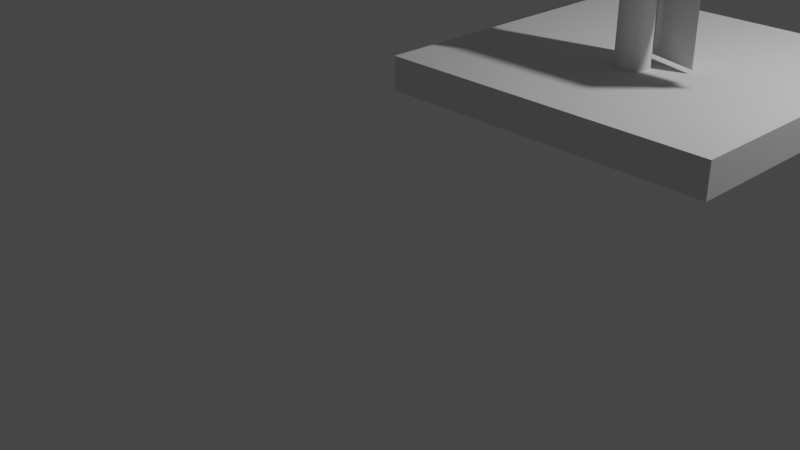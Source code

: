 # Source: fan_vertical.blend  (saved by Blender 2.93.21; exported with 4.5.12 LTS)
import bpy
from mathutils import Matrix  # noqa: F401  (used for matrix-valued properties, if any)

bpy.ops.wm.read_factory_settings(use_empty=True)
scene = bpy.context.scene
scene.name = 'Scene'

# ---- collections
col_collection = bpy.data.collections.new('Collection'); scene.collection.children.link(col_collection)

# ---- world
world_world = bpy.data.worlds.new('World'); scene.world = world_world
world_world.use_nodes = True; world_world.node_tree.nodes.clear()
_N = world_world.node_tree.nodes; _L = world_world.node_tree.links
n0 = _N.new('ShaderNodeOutputWorld'); n0.name = 'World Output'; n0.location = (300, 300)
n1 = _N.new('ShaderNodeBackground'); n1.name = 'Background'; n1.location = (10, 300)
n1.inputs[0].default_value = (0.05088, 0.05088, 0.05088, 1.0)
_L.new(n1.outputs[0], n0.inputs[0])
n0.is_active_output = True
world_world.color = (0.05088, 0.05088, 0.05088)
world_world.use_sun_shadow = False
world_world.sun_shadow_jitter_overblur = 0.0

# ---- cameras
cam_camera = bpy.data.cameras.new('Camera')
cam_camera.clip_end = 100.0
cam_camera.ortho_scale = 7.314

# ---- lights
light_light = bpy.data.lights.new('Light', 'POINT')
light_light.transmission_factor = 0.0
light_light.energy = 1000.0
light_light.shadow_soft_size = 0.1
light_light.shadow_maximum_resolution = 0.006
light_light.use_absolute_resolution = True

# ---- meshes
me_005 = bpy.data.meshes.new('Куб.005')
me_005.from_pydata([(-1.0, -1.0, -1.0), (-1.0, -1.0, 1.0), (-1.0, 1.0, -1.0), (-1.0, 1.0, 1.0), (1.0, -1.0, -1.0), (1.0, -1.0, 1.0), (1.0, 1.0, -1.0), (1.0, 1.0, 1.0)], [], [(0, 1, 3, 2), (2, 3, 7, 6), (6, 7, 5, 4), (4, 5, 1, 0), (2, 6, 4, 0), (7, 3, 1, 5)])
_uv = me_005.uv_layers.new(name='UVКарта')
_uv.uv.foreach_set('vector', [0.375, 0.0, 0.625, 0.0, 0.625, 0.25, 0.375, 0.25, 0.375, 0.25, 0.625, 0.25, 0.625, 0.5, 0.375, 0.5, 0.375, 0.5, 0.625, 0.5, 0.625, 0.75, 0.375, 0.75, 0.375, 0.75, 0.625, 0.75, 0.625, 1.0, 0.375, 1.0, 0.125, 0.5, 0.375, 0.5, 0.375, 0.75, 0.125, 0.75, 0.625, 0.5, 0.875, 0.5, 0.875, 0.75, 0.625, 0.75])
me_005.use_remesh_fix_poles = True
me_005.use_remesh_preserve_attributes = False
me_005.update()
me_004 = bpy.data.meshes.new('Цилиндр.004')
me_004.from_pydata([(0.0, 1.0, -1.0), (0.0, 0.7055, 1.122), (0.1951, 0.9808, -1.0), (0.1951, 0.6919, 1.12), (0.3827, 0.9239, -1.0), (0.3827, 0.6518, 1.113), (0.5556, 0.8315, -1.0), (0.5556, 0.5866, 1.102), (0.7071, 0.7071, -1.0), (0.7071, 0.4988, 1.087), (0.8315, 0.5556, -1.0), (0.8315, 0.3919, 1.068), (0.9239, 0.3827, -1.0), (0.9239, 0.27, 1.047), (0.9808, 0.1951, -1.0), (0.9808, 0.1376, 1.024), (1.0, -4.371e-08, -1.0), (1.0, 9.476e-07, 1.0), (0.9808, -0.1951, -1.0), (0.9808, -0.1376, 0.9761), (0.9239, -0.3827, -1.0), (0.9239, -0.27, 0.9532), (0.8315, -0.5556, -1.0), (0.8315, -0.3919, 0.932), (0.7071, -0.7071, -1.0), (0.7071, -0.4988, 0.9135), (0.5556, -0.8315, -1.0), (0.5556, -0.5866, 0.8982), (0.3827, -0.9239, -1.0), (0.3827, -0.6518, 0.8869), (0.1951, -0.9808, -1.0), (0.1951, -0.6919, 0.88), (-8.742e-08, -1.0, -1.0), (-8.742e-08, -0.7055, 0.8776), (-0.1951, -0.9808, -1.0), (-0.1951, -0.6919, 0.88), (-0.3827, -0.9239, -1.0), (-0.3827, -0.6518, 0.8869), (-0.5556, -0.8315, -1.0), (-0.5556, -0.5866, 0.8982), (-0.7071, -0.7071, -1.0), (-0.7071, -0.4988, 0.9135), (-0.8315, -0.5556, -1.0), (-0.8315, -0.3919, 0.932), (-0.9239, -0.3827, -1.0), (-0.9239, -0.27, 0.9532), (-0.9808, -0.1951, -1.0), (-0.9808, -0.1376, 0.9761), (-1.0, 1.192e-08, -1.0), (-1.0, 9.869e-07, 1.0), (-0.9808, 0.1951, -1.0), (-0.9808, 0.1376, 1.024), (-0.9239, 0.3827, -1.0), (-0.9239, 0.27, 1.047), (-0.8315, 0.5556, -1.0), (-0.8315, 0.3919, 1.068), (-0.7071, 0.7071, -1.0), (-0.7071, 0.4988, 1.087), (-0.5556, 0.8315, -1.0), (-0.5556, 0.5866, 1.102), (-0.3827, 0.9239, -1.0), (-0.3827, 0.6518, 1.113), (-0.1951, 0.9808, -1.0), (-0.1951, 0.6919, 1.12)], [], [(0, 1, 3, 2), (2, 3, 5, 4), (4, 5, 7, 6), (6, 7, 9, 8), (8, 9, 11, 10), (10, 11, 13, 12), (12, 13, 15, 14), (14, 15, 17, 16), (16, 17, 19, 18), (18, 19, 21, 20), (20, 21, 23, 22), (22, 23, 25, 24), (24, 25, 27, 26), (26, 27, 29, 28), (28, 29, 31, 30), (30, 31, 33, 32), (32, 33, 35, 34), (34, 35, 37, 36), (36, 37, 39, 38), (38, 39, 41, 40), (40, 41, 43, 42), (42, 43, 45, 44), (44, 45, 47, 46), (46, 47, 49, 48), (48, 49, 51, 50), (50, 51, 53, 52), (52, 53, 55, 54), (54, 55, 57, 56), (56, 57, 59, 58), (58, 59, 61, 60), (3, 1, 63, 61, 59, 57, 55, 53, 51, 49, 47, 45, 43, 41, 39, 37, 35, 33, 31, 29, 27, 25, 23, 21, 19, 17, 15, 13, 11, 9, 7, 5), (60, 61, 63, 62), (62, 63, 1, 0), (0, 2, 4, 6, 8, 10, 12, 14, 16, 18, 20, 22, 24, 26, 28, 30, 32, 34, 36, 38, 40, 42, 44, 46, 48, 50, 52, 54, 56, 58, 60, 62)])
_uv = me_004.uv_layers.new(name='UVКарта')
_uv.uv.foreach_set('vector', [1.0, 0.5, 1.0, 1.0, 0.9688, 1.0, 0.9688, 0.5, 0.9688, 0.5, 0.9688, 1.0, 0.9375, 1.0, 0.9375, 0.5, 0.9375, 0.5, 0.9375, 1.0, 0.9062, 1.0, 0.9062, 0.5, 0.9062, 0.5, 0.9062, 1.0, 0.875, 1.0, 0.875, 0.5, 0.875, 0.5, 0.875, 1.0, 0.8438, 1.0, 0.8438, 0.5, 0.8438, 0.5, 0.8438, 1.0, 0.8125, 1.0, 0.8125, 0.5, 0.8125, 0.5, 0.8125, 1.0, 0.7812, 1.0, 0.7812, 0.5, 0.7812, 0.5, 0.7812, 1.0, 0.75, 1.0, 0.75, 0.5, 0.75, 0.5, 0.75, 1.0, 0.7188, 1.0, 0.7188, 0.5, 0.7188, 0.5, 0.7188, 1.0, 0.6875, 1.0, 0.6875, 0.5, 0.6875, 0.5, 0.6875, 1.0, 0.6562, 1.0, 0.6562, 0.5, 0.6562, 0.5, 0.6562, 1.0, 0.625, 1.0, 0.625, 0.5, 0.625, 0.5, 0.625, 1.0, 0.5938, 1.0, 0.5938, 0.5, 0.5938, 0.5, 0.5938, 1.0, 0.5625, 1.0, 0.5625, 0.5, 0.5625, 0.5, 0.5625, 1.0, 0.5312, 1.0, 0.5312, 0.5, 0.5312, 0.5, 0.5312, 1.0, 0.5, 1.0, 0.5, 0.5, 0.5, 0.5, 0.5, 1.0, 0.4688, 1.0, 0.4688, 0.5, 0.4688, 0.5, 0.4688, 1.0, 0.4375, 1.0, 0.4375, 0.5, 0.4375, 0.5, 0.4375, 1.0, 0.4062, 1.0, 0.4062, 0.5, 0.4062, 0.5, 0.4062, 1.0, 0.375, 1.0, 0.375, 0.5, 0.375, 0.5, 0.375, 1.0, 0.3438, 1.0, 0.3438, 0.5, 0.3438, 0.5, 0.3438, 1.0, 0.3125, 1.0, 0.3125, 0.5, 0.3125, 0.5, 0.3125, 1.0, 0.2812, 1.0, 0.2812, 0.5, 0.2812, 0.5, 0.2812, 1.0, 0.25, 1.0, 0.25, 0.5, 0.25, 0.5, 0.25, 1.0, 0.2188, 1.0, 0.2188, 0.5, 0.2188, 0.5, 0.2188, 1.0, 0.1875, 1.0, 0.1875, 0.5, 0.1875, 0.5, 0.1875, 1.0, 0.1562, 1.0, 0.1562, 0.5, 0.1562, 0.5, 0.1562, 1.0, 0.125, 1.0, 0.125, 0.5, 0.125, 0.5, 0.125, 1.0, 0.09375, 1.0, 0.09375, 0.5, 0.09375, 0.5, 0.09375, 1.0, 0.0625, 1.0, 0.0625, 0.5, 0.2968, 0.4854, 0.25, 0.49, 0.2032, 0.4854, 0.1582, 0.4717, 0.1167, 0.4496, 0.08029, 0.4197, 0.05045, 0.3833, 0.02827, 0.3418, 0.01461, 0.2968, 0.01, 0.25, 0.01461, 0.2032, 0.02827, 0.1582, 0.05045, 0.1167, 0.08029, 0.08029, 0.1167, 0.05045, 0.1582, 0.02827, 0.2032, 0.01461, 0.25, 0.01, 0.2968, 0.01461, 0.3418, 0.02827, 0.3833, 0.05045, 0.4197, 0.08029, 0.4496, 0.1167, 0.4717, 0.1582, 0.4854, 0.2032, 0.49, 0.25, 0.4854, 0.2968, 0.4717, 0.3418, 0.4496, 0.3833, 0.4197, 0.4197, 0.3833, 0.4496, 0.3418, 0.4717, 0.0625, 0.5, 0.0625, 1.0, 0.03125, 1.0, 0.03125, 0.5, 0.03125, 0.5, 0.03125, 1.0, 0.0, 1.0, 0.0, 0.5, 0.75, 0.49, 0.7968, 0.4854, 0.8418, 0.4717, 0.8833, 0.4496, 0.9197, 0.4197, 0.9496, 0.3833, 0.9717, 0.3418, 0.9854, 0.2968, 0.99, 0.25, 0.9854, 0.2032, 0.9717, 0.1582, 0.9496, 0.1167, 0.9197, 0.08029, 0.8833, 0.05045, 0.8418, 0.02827, 0.7968, 0.01461, 0.75, 0.01, 0.7032, 0.01461, 0.6582, 0.02827, 0.6167, 0.05045, 0.5803, 0.08029, 0.5504, 0.1167, 0.5283, 0.1582, 0.5146, 0.2032, 0.51, 0.25, 0.5146, 0.2968, 0.5283, 0.3418, 0.5504, 0.3833, 0.5803, 0.4197, 0.6167, 0.4496, 0.6582, 0.4717, 0.7032, 0.4854])
me_004.use_remesh_fix_poles = True
me_004.use_remesh_preserve_attributes = False
me_004.update()
me_009 = bpy.data.meshes.new('Куб.009')
me_009.from_pydata([(-1.0, -1.0, -1.0), (-1.0, -1.0, 1.0), (-1.0, 1.0, -1.0), (-1.0, 1.0, 1.0), (1.0, -1.0, -1.0), (1.0, -1.0, 1.0), (1.0, 1.0, -1.0), (1.0, 1.0, 1.0)], [], [(0, 1, 3, 2), (2, 3, 7, 6), (6, 7, 5, 4), (4, 5, 1, 0), (2, 6, 4, 0), (7, 3, 1, 5)])
_uv = me_009.uv_layers.new(name='UVКарта')
_uv.uv.foreach_set('vector', [0.375, 0.0, 0.625, 0.0, 0.625, 0.25, 0.375, 0.25, 0.375, 0.25, 0.625, 0.25, 0.625, 0.5, 0.375, 0.5, 0.375, 0.5, 0.625, 0.5, 0.625, 0.75, 0.375, 0.75, 0.375, 0.75, 0.625, 0.75, 0.625, 1.0, 0.375, 1.0, 0.125, 0.5, 0.375, 0.5, 0.375, 0.75, 0.125, 0.75, 0.625, 0.5, 0.875, 0.5, 0.875, 0.75, 0.625, 0.75])
me_009.use_remesh_fix_poles = True
me_009.use_remesh_preserve_attributes = False
me_009.update()
me_004_1 = bpy.data.meshes.new('Плоскость.004')
me_004_1.from_pydata([(-1.0, -0.8034, -8.592e-09), (1.0, -1.0, 0.0), (-1.0, 1.0, 0.0), (1.0, 1.0, 0.0)], [], [(0, 1, 3, 2)])
_uv = me_004_1.uv_layers.new(name='UVКарта')
_uv.uv.foreach_set('vector', [0.0, 0.0, 1.0, 0.0, 1.0, 1.0, 0.0, 1.0])
me_004_1.use_remesh_fix_poles = True
me_004_1.use_remesh_preserve_attributes = False
me_004_1.update()
me_011 = bpy.data.meshes.new('Куб.011')
me_011.from_pydata([(-1.0, -0.8891, 0.1001), (-1.0, -0.8891, 2.1), (-1.0, 1.111, 0.1001), (-1.0, 1.111, 2.1), (1.0, -0.8891, 0.1001), (1.0, -0.8891, 2.1), (1.0, 1.111, 0.1001), (1.0, 1.111, 2.1), (-7.39, -1.257, 0.4532), (0.337, 0.8134, 0.2567), (-7.39, -1.257, 2.257), (0.337, 0.8134, 2.257), (1.0, -0.8891, -0.1001), (1.0, -0.8891, -2.1), (1.0, 1.111, -0.1001), (1.0, 1.111, -2.1), (-1.0, -0.8891, -0.1001), (-1.0, -0.8891, -2.1), (-1.0, 1.111, -0.1001), (-1.0, 1.111, -2.1), (7.39, -1.257, -0.4532), (-0.337, 0.8134, -0.2567), (7.39, -1.257, -2.257), (-0.337, 0.8134, -2.257), (1.001, -0.8891, 0.1), (21.0, -0.8891, 0.1), (1.001, 1.111, 0.1), (21.0, 1.111, 0.1), (1.001, -0.8891, -0.1), (21.0, -0.8891, -0.1), (1.001, 1.111, -0.1), (21.0, 1.111, -0.1), (4.532, -1.257, 0.739), (2.567, 0.8134, -0.0337), (22.57, -1.257, 0.739), (22.57, 0.8134, -0.0337), (-1.001, -0.8891, -0.1), (-21.0, -0.8891, -0.1), (-1.001, 1.111, -0.1), (-21.0, 1.111, -0.1), (-1.001, -0.8891, 0.1), (-21.0, -0.8891, 0.1), (-1.001, 1.111, 0.1), (-21.0, 1.111, 0.1), (-4.532, -1.257, -0.739), (-2.567, 0.8134, 0.0337), (-22.57, -1.257, -0.739), (-22.57, 0.8134, 0.0337), (5.091e-08, 1.502, 0.21), (5.091e-08, -3.54, 0.21), (0.4097, 1.502, 0.206), (0.4097, -3.54, 0.206), (0.8036, 1.502, 0.194), (0.8036, -3.54, 0.194), (1.167, 1.502, 0.1746), (1.167, -3.54, 0.1746), (1.485, 1.502, 0.1485), (1.485, -3.54, 0.1485), (1.746, 1.502, 0.1167), (1.746, -3.54, 0.1167), (1.94, 1.502, 0.08036), (1.94, -3.54, 0.08036), (2.06, 1.502, 0.04097), (2.06, -3.54, 0.04097), (2.1, 1.502, -2.382e-06), (2.1, -3.54, -2.404e-06), (2.06, 1.502, -0.04097), (2.06, -3.54, -0.04097), (1.94, 1.502, -0.08037), (1.94, -3.54, -0.08037), (1.746, 1.502, -0.1167), (1.746, -3.54, -0.1167), (1.485, 1.502, -0.1485), (1.485, -3.54, -0.1485), (1.167, 1.502, -0.1746), (1.167, -3.54, -0.1746), (0.8036, 1.502, -0.194), (0.8036, -3.54, -0.194), (0.4097, 1.502, -0.206), (0.4097, -3.54, -0.206), (-1.327e-07, 1.502, -0.21), (-1.327e-07, -3.54, -0.21), (-0.4097, 1.502, -0.206), (-0.4097, -3.54, -0.206), (-0.8036, 1.502, -0.194), (-0.8036, -3.54, -0.194), (-1.167, 1.502, -0.1746), (-1.167, -3.54, -0.1746), (-1.485, 1.502, -0.1485), (-1.485, -3.54, -0.1485), (-1.746, 1.502, -0.1167), (-1.746, -3.54, -0.1167), (-1.94, 1.502, -0.08037), (-1.94, -3.54, -0.08037), (-2.06, 1.502, -0.04097), (-2.06, -3.54, -0.04097), (-2.1, 1.502, -2.371e-06), (-2.1, -3.54, -2.393e-06), (-2.06, 1.502, 0.04097), (-2.06, -3.54, 0.04097), (-1.94, 1.502, 0.08036), (-1.94, -3.54, 0.08036), (-1.746, 1.502, 0.1167), (-1.746, -3.54, 0.1167), (-1.485, 1.502, 0.1485), (-1.485, -3.54, 0.1485), (-1.167, 1.502, 0.1746), (-1.167, -3.54, 0.1746), (-0.8036, 1.502, 0.194), (-0.8036, -3.54, 0.194), (-0.4097, 1.502, 0.206), (-0.4097, -3.54, 0.206)], [], [(0, 1, 3, 2), (2, 3, 7, 6), (6, 7, 5, 4), (4, 5, 1, 0), (2, 6, 4, 0), (7, 3, 1, 5), (8, 9, 11, 10), (12, 13, 15, 14), (14, 15, 19, 18), (18, 19, 17, 16), (16, 17, 13, 12), (14, 18, 16, 12), (19, 15, 13, 17), (20, 21, 23, 22), (24, 25, 27, 26), (26, 27, 31, 30), (30, 31, 29, 28), (28, 29, 25, 24), (26, 30, 28, 24), (31, 27, 25, 29), (32, 33, 35, 34), (36, 37, 39, 38), (38, 39, 43, 42), (42, 43, 41, 40), (40, 41, 37, 36), (38, 42, 40, 36), (43, 39, 37, 41), (44, 45, 47, 46), (48, 49, 51, 50), (50, 51, 53, 52), (52, 53, 55, 54), (54, 55, 57, 56), (56, 57, 59, 58), (58, 59, 61, 60), (60, 61, 63, 62), (62, 63, 65, 64), (64, 65, 67, 66), (66, 67, 69, 68), (68, 69, 71, 70), (70, 71, 73, 72), (72, 73, 75, 74), (74, 75, 77, 76), (76, 77, 79, 78), (78, 79, 81, 80), (80, 81, 83, 82), (82, 83, 85, 84), (84, 85, 87, 86), (86, 87, 89, 88), (88, 89, 91, 90), (90, 91, 93, 92), (92, 93, 95, 94), (94, 95, 97, 96), (96, 97, 99, 98), (98, 99, 101, 100), (100, 101, 103, 102), (102, 103, 105, 104), (104, 105, 107, 106), (106, 107, 109, 108), (51, 49, 111, 109, 107, 105, 103, 101, 99, 97, 95, 93, 91, 89, 87, 85, 83, 81, 79, 77, 75, 73, 71, 69, 67, 65, 63, 61, 59, 57, 55, 53), (108, 109, 111, 110), (110, 111, 49, 48), (48, 50, 52, 54, 56, 58, 60, 62, 64, 66, 68, 70, 72, 74, 76, 78, 80, 82, 84, 86, 88, 90, 92, 94, 96, 98, 100, 102, 104, 106, 108, 110)])
_uv = me_011.uv_layers.new(name='UVКарта')
_uv.uv.foreach_set('vector', [0.375, 0.0, 0.625, 0.0, 0.625, 0.25, 0.375, 0.25, 0.375, 0.25, 0.625, 0.25, 0.625, 0.5, 0.375, 0.5, 0.375, 0.5, 0.625, 0.5, 0.625, 0.75, 0.375, 0.75, 0.375, 0.75, 0.625, 0.75, 0.625, 1.0, 0.375, 1.0, 0.125, 0.5, 0.375, 0.5, 0.375, 0.75, 0.125, 0.75, 0.625, 0.5, 0.875, 0.5, 0.875, 0.75, 0.625, 0.75, 0.0, 0.0, 1.0, 0.0, 1.0, 1.0, 0.0, 1.0, 0.375, 0.0, 0.625, 0.0, 0.625, 0.25, 0.375, 0.25, 0.375, 0.25, 0.625, 0.25, 0.625, 0.5, 0.375, 0.5, 0.375, 0.5, 0.625, 0.5, 0.625, 0.75, 0.375, 0.75, 0.375, 0.75, 0.625, 0.75, 0.625, 1.0, 0.375, 1.0, 0.125, 0.5, 0.375, 0.5, 0.375, 0.75, 0.125, 0.75, 0.625, 0.5, 0.875, 0.5, 0.875, 0.75, 0.625, 0.75, 0.0, 0.0, 1.0, 0.0, 1.0, 1.0, 0.0, 1.0, 0.375, 0.0, 0.625, 0.0, 0.625, 0.25, 0.375, 0.25, 0.375, 0.25, 0.625, 0.25, 0.625, 0.5, 0.375, 0.5, 0.375, 0.5, 0.625, 0.5, 0.625, 0.75, 0.375, 0.75, 0.375, 0.75, 0.625, 0.75, 0.625, 1.0, 0.375, 1.0, 0.125, 0.5, 0.375, 0.5, 0.375, 0.75, 0.125, 0.75, 0.625, 0.5, 0.875, 0.5, 0.875, 0.75, 0.625, 0.75, 0.0, 0.0, 1.0, 0.0, 1.0, 1.0, 0.0, 1.0, 0.375, 0.0, 0.625, 0.0, 0.625, 0.25, 0.375, 0.25, 0.375, 0.25, 0.625, 0.25, 0.625, 0.5, 0.375, 0.5, 0.375, 0.5, 0.625, 0.5, 0.625, 0.75, 0.375, 0.75, 0.375, 0.75, 0.625, 0.75, 0.625, 1.0, 0.375, 1.0, 0.125, 0.5, 0.375, 0.5, 0.375, 0.75, 0.125, 0.75, 0.625, 0.5, 0.875, 0.5, 0.875, 0.75, 0.625, 0.75, 0.0, 0.0, 1.0, 0.0, 1.0, 1.0, 0.0, 1.0, 1.0, 0.5, 1.0, 1.0, 0.9688, 1.0, 0.9688, 0.5, 0.9688, 0.5, 0.9688, 1.0, 0.9375, 1.0, 0.9375, 0.5, 0.9375, 0.5, 0.9375, 1.0, 0.9062, 1.0, 0.9062, 0.5, 0.9062, 0.5, 0.9062, 1.0, 0.875, 1.0, 0.875, 0.5, 0.875, 0.5, 0.875, 1.0, 0.8438, 1.0, 0.8438, 0.5, 0.8438, 0.5, 0.8438, 1.0, 0.8125, 1.0, 0.8125, 0.5, 0.8125, 0.5, 0.8125, 1.0, 0.7812, 1.0, 0.7812, 0.5, 0.7812, 0.5, 0.7812, 1.0, 0.75, 1.0, 0.75, 0.5, 0.75, 0.5, 0.75, 1.0, 0.7188, 1.0, 0.7188, 0.5, 0.7188, 0.5, 0.7188, 1.0, 0.6875, 1.0, 0.6875, 0.5, 0.6875, 0.5, 0.6875, 1.0, 0.6562, 1.0, 0.6562, 0.5, 0.6562, 0.5, 0.6562, 1.0, 0.625, 1.0, 0.625, 0.5, 0.625, 0.5, 0.625, 1.0, 0.5938, 1.0, 0.5938, 0.5, 0.5938, 0.5, 0.5938, 1.0, 0.5625, 1.0, 0.5625, 0.5, 0.5625, 0.5, 0.5625, 1.0, 0.5312, 1.0, 0.5312, 0.5, 0.5312, 0.5, 0.5312, 1.0, 0.5, 1.0, 0.5, 0.5, 0.5, 0.5, 0.5, 1.0, 0.4688, 1.0, 0.4688, 0.5, 0.4688, 0.5, 0.4688, 1.0, 0.4375, 1.0, 0.4375, 0.5, 0.4375, 0.5, 0.4375, 1.0, 0.4062, 1.0, 0.4062, 0.5, 0.4062, 0.5, 0.4062, 1.0, 0.375, 1.0, 0.375, 0.5, 0.375, 0.5, 0.375, 1.0, 0.3438, 1.0, 0.3438, 0.5, 0.3438, 0.5, 0.3438, 1.0, 0.3125, 1.0, 0.3125, 0.5, 0.3125, 0.5, 0.3125, 1.0, 0.2812, 1.0, 0.2812, 0.5, 0.2812, 0.5, 0.2812, 1.0, 0.25, 1.0, 0.25, 0.5, 0.25, 0.5, 0.25, 1.0, 0.2188, 1.0, 0.2188, 0.5, 0.2188, 0.5, 0.2188, 1.0, 0.1875, 1.0, 0.1875, 0.5, 0.1875, 0.5, 0.1875, 1.0, 0.1562, 1.0, 0.1562, 0.5, 0.1562, 0.5, 0.1562, 1.0, 0.125, 1.0, 0.125, 0.5, 0.125, 0.5, 0.125, 1.0, 0.09375, 1.0, 0.09375, 0.5, 0.09375, 0.5, 0.09375, 1.0, 0.0625, 1.0, 0.0625, 0.5, 0.2968, 0.4854, 0.25, 0.49, 0.2032, 0.4854, 0.1582, 0.4717, 0.1167, 0.4496, 0.08029, 0.4197, 0.05045, 0.3833, 0.02827, 0.3418, 0.01461, 0.2968, 0.01, 0.25, 0.01461, 0.2032, 0.02827, 0.1582, 0.05045, 0.1167, 0.08029, 0.08029, 0.1167, 0.05045, 0.1582, 0.02827, 0.2032, 0.01461, 0.25, 0.01, 0.2968, 0.01461, 0.3418, 0.02827, 0.3833, 0.05045, 0.4197, 0.08029, 0.4496, 0.1167, 0.4717, 0.1582, 0.4854, 0.2032, 0.49, 0.25, 0.4854, 0.2968, 0.4717, 0.3418, 0.4496, 0.3833, 0.4197, 0.4197, 0.3833, 0.4496, 0.3418, 0.4717, 0.0625, 0.5, 0.0625, 1.0, 0.03125, 1.0, 0.03125, 0.5, 0.03125, 0.5, 0.03125, 1.0, 0.0, 1.0, 0.0, 0.5, 0.75, 0.49, 0.7968, 0.4854, 0.8418, 0.4717, 0.8833, 0.4496, 0.9197, 0.4197, 0.9496, 0.3833, 0.9717, 0.3418, 0.9854, 0.2968, 0.99, 0.25, 0.9854, 0.2032, 0.9717, 0.1582, 0.9496, 0.1167, 0.9197, 0.08029, 0.8833, 0.05045, 0.8418, 0.02827, 0.7968, 0.01461, 0.75, 0.01, 0.7032, 0.01461, 0.6582, 0.02827, 0.6167, 0.05045, 0.5803, 0.08029, 0.5504, 0.1167, 0.5283, 0.1582, 0.5146, 0.2032, 0.51, 0.25, 0.5146, 0.2968, 0.5283, 0.3418, 0.5504, 0.3833, 0.5803, 0.4197, 0.6167, 0.4496, 0.6582, 0.4717, 0.7032, 0.4854])
me_011.use_remesh_fix_poles = True
me_011.use_remesh_preserve_attributes = False
me_011.update()

# ---- objects
ob_light = bpy.data.objects.new('Light', light_light)
ob_camera = bpy.data.objects.new('Camera', cam_camera)
ob_001 = bpy.data.objects.new('Куб.001', me_005)
ob_x = bpy.data.objects.new('Цилиндр', me_004)
ob_002 = bpy.data.objects.new('Куб.002', me_009)
ob_001_1 = bpy.data.objects.new('Плоскость.001', me_004_1)
ob_004 = bpy.data.objects.new('Куб.004', me_011)

# ---- transforms, parenting, visibility, modifiers, constraints
ob_light.location = (4.076, 1.005, 5.904)
ob_light.rotation_euler = (0.6503, 0.05522, 1.866)
ob_light.lock_rotations_4d = False
ob_light.empty_display_type = 'ARROWS'
ob_light.color = (0.0, 0.0, 0.0, 0.0)
ob_light.lineart.crease_threshold = 0.0
ob_camera.location = (8.222, -12.51, 4.958)
ob_camera.rotation_euler = (1.109, 0.0, 0.8149)
ob_camera.lock_rotations_4d = False
ob_camera.empty_display_type = 'ARROWS'
ob_camera.color = (0.0, 0.0, 0.0, 0.0)
ob_camera.display_type = 'WIRE'
ob_camera.lineart.crease_threshold = 0.0
ob_001.location = (0.0, 0.0, 0.0)
ob_001.scale = (2.5, 2.5, 0.25)
ob_x.location = (0.0, -0.5101, 1.328)
ob_x.scale = (0.25, 0.25, 1.409)
ob_002.location = (0.0, -0.1499, 18.54)
ob_002.scale = (0.1, 0.1, 1.0)
ob_001_1.location = (-0.3527, -0.1832, 18.7)
ob_001_1.rotation_euler = (1.571, 0.0, 0.2618)
ob_001_1.scale = (0.4, 1.0, 1.0)
ob_004.location = (-5.091e-09, -0.09203, 2.564)
ob_004.scale = (0.1, 0.1, 1.0)

# ---- collection membership
col_collection.objects.link(ob_light)
col_collection.objects.link(ob_camera)
col_collection.objects.link(ob_001)
col_collection.objects.link(ob_x)
col_collection.objects.link(ob_002)
col_collection.objects.link(ob_001_1)
col_collection.objects.link(ob_004)

# ---- scene / render settings (as saved in the file)
scene.camera = ob_camera
scene.frame_start = 1; scene.frame_end = 250; scene.frame_set(0)
scene.render.engine = 'BLENDER_EEVEE_NEXT'
scene.cycles.use_denoising = False
scene.cycles.samples = 128
scene.cycles.sampling_pattern = 'TABULATED_SOBOL'
scene.cycles.use_adaptive_sampling = False
scene.cycles.use_light_tree = False
scene.view_settings.view_transform = 'Filmic'
bpy.context.view_layer.update()
